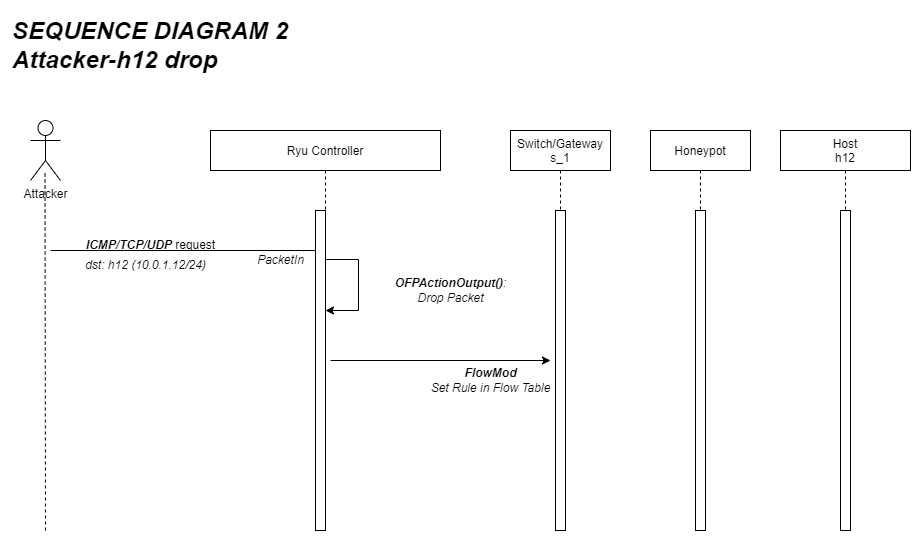

The diagram above was exported from draw.io. Its source (the exported page's mxGraphModel, read from the mxfile embedded in the PNG):
<mxGraphModel dx="1108" dy="1582" grid="1" gridSize="10" guides="1" tooltips="1" connect="1" arrows="1" fold="1" page="1" pageScale="1" pageWidth="850" pageHeight="1100" math="0" shadow="0">
  <root>
    <mxCell id="0" />
    <mxCell id="1" parent="0" />
    <mxCell id="3nuBFxr9cyL0pnOWT2aG-1" value="Ryu Controller" style="shape=umlLifeline;perimeter=lifelinePerimeter;container=1;collapsible=0;recursiveResize=0;rounded=0;shadow=0;strokeWidth=1;" parent="1" vertex="1">
      <mxGeometry x="200" y="80" width="230" height="360" as="geometry" />
    </mxCell>
    <mxCell id="6WxawTTG5ng31nyATbr_-17" value="" style="endArrow=classic;html=1;rounded=0;strokeColor=#000000;fillColor=#000000;" edge="1" parent="3nuBFxr9cyL0pnOWT2aG-1" source="3nuBFxr9cyL0pnOWT2aG-1">
      <mxGeometry width="50" height="50" relative="1" as="geometry">
        <mxPoint x="130" y="129" as="sourcePoint" />
        <mxPoint x="115" y="180" as="targetPoint" />
        <Array as="points">
          <mxPoint x="148" y="129" />
          <mxPoint x="148" y="180" />
        </Array>
      </mxGeometry>
    </mxCell>
    <mxCell id="6WxawTTG5ng31nyATbr_-20" value="" style="endArrow=classic;html=1;rounded=0;strokeColor=#000000;fillColor=#000000;" edge="1" parent="3nuBFxr9cyL0pnOWT2aG-1">
      <mxGeometry width="50" height="50" relative="1" as="geometry">
        <mxPoint x="120" y="230" as="sourcePoint" />
        <mxPoint x="340" y="230" as="targetPoint" />
      </mxGeometry>
    </mxCell>
    <mxCell id="3nuBFxr9cyL0pnOWT2aG-5" value="Switch/Gateway&#10;s_1" style="shape=umlLifeline;perimeter=lifelinePerimeter;container=1;collapsible=0;recursiveResize=0;rounded=0;shadow=0;strokeWidth=1;" parent="1" vertex="1">
      <mxGeometry x="500" y="80" width="100" height="400" as="geometry" />
    </mxCell>
    <mxCell id="3nuBFxr9cyL0pnOWT2aG-6" value="" style="points=[];perimeter=orthogonalPerimeter;rounded=0;shadow=0;strokeWidth=1;" parent="3nuBFxr9cyL0pnOWT2aG-5" vertex="1">
      <mxGeometry x="45" y="80" width="10" height="320" as="geometry" />
    </mxCell>
    <mxCell id="6WxawTTG5ng31nyATbr_-1" value="Attacker" style="shape=umlActor;verticalLabelPosition=bottom;verticalAlign=top;html=1;outlineConnect=0;" vertex="1" parent="1">
      <mxGeometry x="20" y="70" width="30" height="60" as="geometry" />
    </mxCell>
    <mxCell id="6WxawTTG5ng31nyATbr_-7" value="Host&#10;h12" style="shape=umlLifeline;perimeter=lifelinePerimeter;container=1;collapsible=0;recursiveResize=0;rounded=0;shadow=0;strokeWidth=1;" vertex="1" parent="1">
      <mxGeometry x="770" y="80" width="130" height="400" as="geometry" />
    </mxCell>
    <mxCell id="6WxawTTG5ng31nyATbr_-8" value="" style="points=[];perimeter=orthogonalPerimeter;rounded=0;shadow=0;strokeWidth=1;" vertex="1" parent="6WxawTTG5ng31nyATbr_-7">
      <mxGeometry x="60" y="80" width="10" height="320" as="geometry" />
    </mxCell>
    <mxCell id="6WxawTTG5ng31nyATbr_-9" value="Honeypot" style="shape=umlLifeline;perimeter=lifelinePerimeter;container=1;collapsible=0;recursiveResize=0;rounded=0;shadow=0;strokeWidth=1;" vertex="1" parent="1">
      <mxGeometry x="640" y="80" width="100" height="400" as="geometry" />
    </mxCell>
    <mxCell id="6WxawTTG5ng31nyATbr_-10" value="" style="points=[];perimeter=orthogonalPerimeter;rounded=0;shadow=0;strokeWidth=1;" vertex="1" parent="6WxawTTG5ng31nyATbr_-9">
      <mxGeometry x="45" y="80" width="10" height="320" as="geometry" />
    </mxCell>
    <mxCell id="6WxawTTG5ng31nyATbr_-12" value="" style="endArrow=none;dashed=1;html=1;rounded=0;fillColor=#000000;strokeColor=#000000;" edge="1" parent="1">
      <mxGeometry width="50" height="50" relative="1" as="geometry">
        <mxPoint x="35" y="480" as="sourcePoint" />
        <mxPoint x="34.5" y="120" as="targetPoint" />
      </mxGeometry>
    </mxCell>
    <mxCell id="6WxawTTG5ng31nyATbr_-14" value="" style="endArrow=classic;html=1;rounded=0;strokeColor=#000000;fillColor=#000000;" edge="1" parent="1" target="3nuBFxr9cyL0pnOWT2aG-1">
      <mxGeometry width="50" height="50" relative="1" as="geometry">
        <mxPoint x="40" y="200" as="sourcePoint" />
        <mxPoint x="90" y="150" as="targetPoint" />
      </mxGeometry>
    </mxCell>
    <mxCell id="6WxawTTG5ng31nyATbr_-15" value="&lt;b&gt;&lt;i&gt;ICMP/TCP/UDP&lt;/i&gt;&lt;/b&gt; request" style="text;html=1;align=center;verticalAlign=middle;resizable=0;points=[];autosize=1;strokeColor=none;fillColor=none;" vertex="1" parent="1">
      <mxGeometry x="65" y="180" width="150" height="30" as="geometry" />
    </mxCell>
    <mxCell id="6WxawTTG5ng31nyATbr_-16" value="&lt;i&gt;dst: h12 (10.0.1.12/24)&lt;/i&gt;" style="text;html=1;align=center;verticalAlign=middle;resizable=0;points=[];autosize=1;strokeColor=none;fillColor=none;" vertex="1" parent="1">
      <mxGeometry x="65" y="200" width="140" height="30" as="geometry" />
    </mxCell>
    <mxCell id="6WxawTTG5ng31nyATbr_-21" value="&lt;i&gt;PacketIn&lt;/i&gt;" style="text;html=1;align=center;verticalAlign=middle;resizable=0;points=[];autosize=1;strokeColor=none;fillColor=none;" vertex="1" parent="1">
      <mxGeometry x="235" y="195" width="70" height="30" as="geometry" />
    </mxCell>
    <mxCell id="6WxawTTG5ng31nyATbr_-22" value="&lt;i&gt;&lt;b&gt;FlowMod&lt;/b&gt;&lt;br&gt;Set Rule in Flow Table&lt;br&gt;&lt;/i&gt;" style="text;html=1;align=center;verticalAlign=middle;resizable=0;points=[];autosize=1;strokeColor=none;fillColor=none;" vertex="1" parent="1">
      <mxGeometry x="410" y="310" width="140" height="40" as="geometry" />
    </mxCell>
    <mxCell id="3nuBFxr9cyL0pnOWT2aG-2" value="" style="points=[];perimeter=orthogonalPerimeter;rounded=0;shadow=0;strokeWidth=1;" parent="1" vertex="1">
      <mxGeometry x="305" y="160" width="10" height="320" as="geometry" />
    </mxCell>
    <mxCell id="6WxawTTG5ng31nyATbr_-18" value="&lt;i&gt;&lt;b&gt;OFPActionOutput()&lt;/b&gt;:&lt;br&gt;Drop Packet&lt;/i&gt;" style="text;html=1;align=center;verticalAlign=middle;resizable=0;points=[];autosize=1;strokeColor=none;fillColor=none;" vertex="1" parent="1">
      <mxGeometry x="370" y="220" width="140" height="40" as="geometry" />
    </mxCell>
    <mxCell id="6WxawTTG5ng31nyATbr_-40" value="&lt;font style=&quot;font-size: 24px;&quot;&gt;&lt;b&gt;&lt;i&gt;SEQUENCE DIAGRAM 2&lt;br&gt;Attacker-h12 drop&lt;/i&gt;&lt;/b&gt;&lt;/font&gt;" style="text;html=1;align=left;verticalAlign=middle;resizable=0;points=[];autosize=1;strokeColor=none;fillColor=none;" vertex="1" parent="1">
      <mxGeometry y="-40" width="300" height="70" as="geometry" />
    </mxCell>
  </root>
</mxGraphModel>